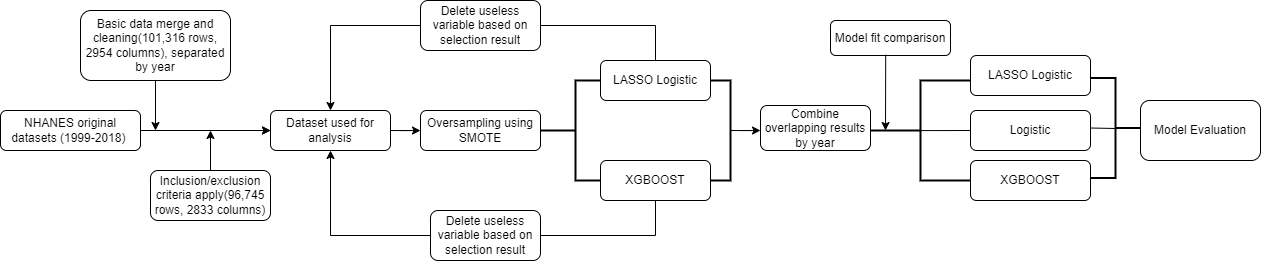

The diagram above was exported from draw.io. Its source (the exported page's mxGraphModel, read from the mxfile embedded in the PNG):
<mxGraphModel dx="905" dy="1601" grid="1" gridSize="10" guides="1" tooltips="1" connect="1" arrows="1" fold="1" page="1" pageScale="1" pageWidth="827" pageHeight="1169" math="0" shadow="0">
  <root>
    <mxCell id="WIyWlLk6GJQsqaUBKTNV-0" />
    <mxCell id="WIyWlLk6GJQsqaUBKTNV-1" parent="WIyWlLk6GJQsqaUBKTNV-0" />
    <mxCell id="XHGAcSni-Kbprlse5u6Y-3" value="" style="edgeStyle=orthogonalEdgeStyle;rounded=0;orthogonalLoop=1;jettySize=auto;html=1;entryX=0;entryY=0.5;entryDx=0;entryDy=0;" parent="WIyWlLk6GJQsqaUBKTNV-1" source="WIyWlLk6GJQsqaUBKTNV-3" target="XHGAcSni-Kbprlse5u6Y-14" edge="1">
      <mxGeometry relative="1" as="geometry">
        <mxPoint x="340" y="100" as="targetPoint" />
        <Array as="points" />
      </mxGeometry>
    </mxCell>
    <mxCell id="XHGAcSni-Kbprlse5u6Y-55" value="" style="edgeStyle=orthogonalEdgeStyle;rounded=0;orthogonalLoop=1;jettySize=auto;html=1;" parent="WIyWlLk6GJQsqaUBKTNV-1" source="WIyWlLk6GJQsqaUBKTNV-3" target="XHGAcSni-Kbprlse5u6Y-14" edge="1">
      <mxGeometry relative="1" as="geometry" />
    </mxCell>
    <mxCell id="WIyWlLk6GJQsqaUBKTNV-3" value="NHANES original datasets (1999-2018)&amp;nbsp;" style="rounded=1;whiteSpace=wrap;html=1;fontSize=12;glass=0;strokeWidth=1;shadow=0;" parent="WIyWlLk6GJQsqaUBKTNV-1" vertex="1">
      <mxGeometry x="40" y="80" width="140" height="40" as="geometry" />
    </mxCell>
    <mxCell id="XHGAcSni-Kbprlse5u6Y-11" value="" style="edgeStyle=orthogonalEdgeStyle;rounded=0;orthogonalLoop=1;jettySize=auto;html=1;" parent="WIyWlLk6GJQsqaUBKTNV-1" source="XHGAcSni-Kbprlse5u6Y-9" edge="1">
      <mxGeometry relative="1" as="geometry">
        <mxPoint x="195" y="100" as="targetPoint" />
      </mxGeometry>
    </mxCell>
    <mxCell id="XHGAcSni-Kbprlse5u6Y-9" value="Basic data merge and cleaning(101,316 rows, 2954 columns), separated by year" style="rounded=1;whiteSpace=wrap;html=1;" parent="WIyWlLk6GJQsqaUBKTNV-1" vertex="1">
      <mxGeometry x="120" y="-20" width="150" height="70" as="geometry" />
    </mxCell>
    <mxCell id="XHGAcSni-Kbprlse5u6Y-20" value="" style="edgeStyle=orthogonalEdgeStyle;rounded=0;orthogonalLoop=1;jettySize=auto;html=1;" parent="WIyWlLk6GJQsqaUBKTNV-1" source="XHGAcSni-Kbprlse5u6Y-14" target="XHGAcSni-Kbprlse5u6Y-19" edge="1">
      <mxGeometry relative="1" as="geometry" />
    </mxCell>
    <mxCell id="XHGAcSni-Kbprlse5u6Y-14" value="Dataset used for analysis" style="rounded=1;whiteSpace=wrap;html=1;fontSize=12;glass=0;strokeWidth=1;shadow=0;" parent="WIyWlLk6GJQsqaUBKTNV-1" vertex="1">
      <mxGeometry x="310" y="80" width="120" height="40" as="geometry" />
    </mxCell>
    <mxCell id="XHGAcSni-Kbprlse5u6Y-19" value="Oversampling using SMOTE" style="rounded=1;whiteSpace=wrap;html=1;fontSize=12;glass=0;strokeWidth=1;shadow=0;" parent="WIyWlLk6GJQsqaUBKTNV-1" vertex="1">
      <mxGeometry x="460" y="80" width="120" height="40" as="geometry" />
    </mxCell>
    <mxCell id="XHGAcSni-Kbprlse5u6Y-21" value="Inclusion/exclusion criteria apply(96,745 rows, 2833 columns)" style="rounded=1;whiteSpace=wrap;html=1;" parent="WIyWlLk6GJQsqaUBKTNV-1" vertex="1">
      <mxGeometry x="190" y="140" width="120" height="50" as="geometry" />
    </mxCell>
    <mxCell id="XHGAcSni-Kbprlse5u6Y-29" value="" style="strokeWidth=2;html=1;shape=mxgraph.flowchart.annotation_2;align=left;labelPosition=right;pointerEvents=1;" parent="WIyWlLk6GJQsqaUBKTNV-1" vertex="1">
      <mxGeometry x="580" y="50" width="70" height="100" as="geometry" />
    </mxCell>
    <mxCell id="XHGAcSni-Kbprlse5u6Y-31" value="LASSO Logistic" style="rounded=1;whiteSpace=wrap;html=1;" parent="WIyWlLk6GJQsqaUBKTNV-1" vertex="1">
      <mxGeometry x="640" y="30" width="110" height="40" as="geometry" />
    </mxCell>
    <mxCell id="XHGAcSni-Kbprlse5u6Y-32" value="XGBOOST" style="rounded=1;whiteSpace=wrap;html=1;" parent="WIyWlLk6GJQsqaUBKTNV-1" vertex="1">
      <mxGeometry x="640" y="130" width="110" height="40" as="geometry" />
    </mxCell>
    <mxCell id="XHGAcSni-Kbprlse5u6Y-35" value="" style="edgeStyle=orthogonalEdgeStyle;rounded=0;orthogonalLoop=1;jettySize=auto;html=1;" parent="WIyWlLk6GJQsqaUBKTNV-1" source="XHGAcSni-Kbprlse5u6Y-33" edge="1">
      <mxGeometry relative="1" as="geometry">
        <mxPoint x="800" y="100" as="targetPoint" />
      </mxGeometry>
    </mxCell>
    <mxCell id="XHGAcSni-Kbprlse5u6Y-33" value="" style="strokeWidth=2;html=1;shape=mxgraph.flowchart.annotation_1;align=left;pointerEvents=1;rotation=-180;" parent="WIyWlLk6GJQsqaUBKTNV-1" vertex="1">
      <mxGeometry x="750" y="50" width="20" height="100" as="geometry" />
    </mxCell>
    <mxCell id="XHGAcSni-Kbprlse5u6Y-36" value="Combine overlapping results by year" style="rounded=1;whiteSpace=wrap;html=1;" parent="WIyWlLk6GJQsqaUBKTNV-1" vertex="1">
      <mxGeometry x="800" y="75" width="110" height="45" as="geometry" />
    </mxCell>
    <mxCell id="XHGAcSni-Kbprlse5u6Y-39" value="Delete useless variable based on selection result" style="rounded=1;whiteSpace=wrap;html=1;" parent="WIyWlLk6GJQsqaUBKTNV-1" vertex="1">
      <mxGeometry x="460" y="-30" width="120" height="50" as="geometry" />
    </mxCell>
    <mxCell id="XHGAcSni-Kbprlse5u6Y-42" value="Delete useless variable based on selection result" style="rounded=1;whiteSpace=wrap;html=1;" parent="WIyWlLk6GJQsqaUBKTNV-1" vertex="1">
      <mxGeometry x="470" y="180" width="110" height="50" as="geometry" />
    </mxCell>
    <mxCell id="XHGAcSni-Kbprlse5u6Y-49" value="" style="endArrow=none;html=1;rounded=0;exitX=1;exitY=0.5;exitDx=0;exitDy=0;entryX=0.5;entryY=0;entryDx=0;entryDy=0;" parent="WIyWlLk6GJQsqaUBKTNV-1" source="XHGAcSni-Kbprlse5u6Y-39" target="XHGAcSni-Kbprlse5u6Y-31" edge="1">
      <mxGeometry width="50" height="50" relative="1" as="geometry">
        <mxPoint x="440" y="130" as="sourcePoint" />
        <mxPoint x="490" y="80" as="targetPoint" />
        <Array as="points">
          <mxPoint x="695" y="-5" />
        </Array>
      </mxGeometry>
    </mxCell>
    <mxCell id="XHGAcSni-Kbprlse5u6Y-51" value="" style="endArrow=classic;html=1;rounded=0;exitX=0;exitY=0.5;exitDx=0;exitDy=0;entryX=0.5;entryY=0;entryDx=0;entryDy=0;" parent="WIyWlLk6GJQsqaUBKTNV-1" source="XHGAcSni-Kbprlse5u6Y-39" target="XHGAcSni-Kbprlse5u6Y-14" edge="1">
      <mxGeometry width="50" height="50" relative="1" as="geometry">
        <mxPoint x="364" as="sourcePoint" />
        <mxPoint x="414" y="-50" as="targetPoint" />
        <Array as="points">
          <mxPoint x="370" y="-5" />
        </Array>
      </mxGeometry>
    </mxCell>
    <mxCell id="XHGAcSni-Kbprlse5u6Y-52" value="" style="endArrow=classic;html=1;rounded=0;exitX=0;exitY=0.5;exitDx=0;exitDy=0;entryX=0.5;entryY=1;entryDx=0;entryDy=0;" parent="WIyWlLk6GJQsqaUBKTNV-1" source="XHGAcSni-Kbprlse5u6Y-42" target="XHGAcSni-Kbprlse5u6Y-14" edge="1">
      <mxGeometry width="50" height="50" relative="1" as="geometry">
        <mxPoint x="440" y="130" as="sourcePoint" />
        <mxPoint x="490" y="80" as="targetPoint" />
        <Array as="points">
          <mxPoint x="370" y="205" />
        </Array>
      </mxGeometry>
    </mxCell>
    <mxCell id="XHGAcSni-Kbprlse5u6Y-53" value="" style="endArrow=none;html=1;rounded=0;exitX=1;exitY=0.5;exitDx=0;exitDy=0;entryX=0.5;entryY=1;entryDx=0;entryDy=0;" parent="WIyWlLk6GJQsqaUBKTNV-1" source="XHGAcSni-Kbprlse5u6Y-42" target="XHGAcSni-Kbprlse5u6Y-32" edge="1">
      <mxGeometry width="50" height="50" relative="1" as="geometry">
        <mxPoint x="440" y="130" as="sourcePoint" />
        <mxPoint x="490" y="80" as="targetPoint" />
        <Array as="points">
          <mxPoint x="695" y="205" />
        </Array>
      </mxGeometry>
    </mxCell>
    <mxCell id="XHGAcSni-Kbprlse5u6Y-54" value="" style="endArrow=classic;html=1;rounded=0;exitX=0.5;exitY=0;exitDx=0;exitDy=0;" parent="WIyWlLk6GJQsqaUBKTNV-1" source="XHGAcSni-Kbprlse5u6Y-21" edge="1">
      <mxGeometry width="50" height="50" relative="1" as="geometry">
        <mxPoint x="440" y="130" as="sourcePoint" />
        <mxPoint x="250" y="100" as="targetPoint" />
      </mxGeometry>
    </mxCell>
    <mxCell id="XHGAcSni-Kbprlse5u6Y-56" value="" style="strokeWidth=2;html=1;shape=mxgraph.flowchart.annotation_2;align=left;labelPosition=right;pointerEvents=1;" parent="WIyWlLk6GJQsqaUBKTNV-1" vertex="1">
      <mxGeometry x="910" y="50" width="100" height="100" as="geometry" />
    </mxCell>
    <mxCell id="XHGAcSni-Kbprlse5u6Y-57" value="LASSO Logistic" style="rounded=1;whiteSpace=wrap;html=1;" parent="WIyWlLk6GJQsqaUBKTNV-1" vertex="1">
      <mxGeometry x="1010" y="25" width="120" height="40" as="geometry" />
    </mxCell>
    <mxCell id="XHGAcSni-Kbprlse5u6Y-59" value="Logistic" style="rounded=1;whiteSpace=wrap;html=1;" parent="WIyWlLk6GJQsqaUBKTNV-1" vertex="1">
      <mxGeometry x="1010" y="80" width="120" height="40" as="geometry" />
    </mxCell>
    <mxCell id="XHGAcSni-Kbprlse5u6Y-60" value="XGBOOST" style="rounded=1;whiteSpace=wrap;html=1;" parent="WIyWlLk6GJQsqaUBKTNV-1" vertex="1">
      <mxGeometry x="1010" y="130" width="120" height="40" as="geometry" />
    </mxCell>
    <mxCell id="XHGAcSni-Kbprlse5u6Y-61" value="" style="strokeWidth=2;html=1;shape=mxgraph.flowchart.annotation_2;align=left;labelPosition=right;pointerEvents=1;direction=west;" parent="WIyWlLk6GJQsqaUBKTNV-1" vertex="1">
      <mxGeometry x="1130" y="47.5" width="50" height="100" as="geometry" />
    </mxCell>
    <mxCell id="XHGAcSni-Kbprlse5u6Y-63" value="" style="endArrow=none;html=1;rounded=0;exitX=0;exitY=0.5;exitDx=0;exitDy=0;entryX=0.483;entryY=0.501;entryDx=0;entryDy=0;entryPerimeter=0;" parent="WIyWlLk6GJQsqaUBKTNV-1" source="XHGAcSni-Kbprlse5u6Y-59" target="XHGAcSni-Kbprlse5u6Y-56" edge="1">
      <mxGeometry width="50" height="50" relative="1" as="geometry">
        <mxPoint x="930" y="130" as="sourcePoint" />
        <mxPoint x="990" y="100" as="targetPoint" />
      </mxGeometry>
    </mxCell>
    <mxCell id="XHGAcSni-Kbprlse5u6Y-67" value="" style="endArrow=none;html=1;rounded=0;exitX=1;exitY=0.5;exitDx=0;exitDy=0;exitPerimeter=0;" parent="WIyWlLk6GJQsqaUBKTNV-1" source="XHGAcSni-Kbprlse5u6Y-61" edge="1">
      <mxGeometry width="50" height="50" relative="1" as="geometry">
        <mxPoint x="1130" y="100" as="sourcePoint" />
        <mxPoint x="1155" y="98" as="targetPoint" />
      </mxGeometry>
    </mxCell>
    <mxCell id="XHGAcSni-Kbprlse5u6Y-69" value="Model fit comparison" style="rounded=1;whiteSpace=wrap;html=1;" parent="WIyWlLk6GJQsqaUBKTNV-1" vertex="1">
      <mxGeometry x="870" y="-10" width="120" height="35" as="geometry" />
    </mxCell>
    <mxCell id="XHGAcSni-Kbprlse5u6Y-70" value="" style="endArrow=classic;html=1;rounded=0;exitX=0.46;exitY=0.979;exitDx=0;exitDy=0;exitPerimeter=0;" parent="WIyWlLk6GJQsqaUBKTNV-1" source="XHGAcSni-Kbprlse5u6Y-69" edge="1">
      <mxGeometry width="50" height="50" relative="1" as="geometry">
        <mxPoint x="990" y="160" as="sourcePoint" />
        <mxPoint x="925" y="100" as="targetPoint" />
      </mxGeometry>
    </mxCell>
    <mxCell id="XHGAcSni-Kbprlse5u6Y-71" value="Model Evaluation" style="rounded=1;whiteSpace=wrap;html=1;" parent="WIyWlLk6GJQsqaUBKTNV-1" vertex="1">
      <mxGeometry x="1180" y="70" width="120" height="60" as="geometry" />
    </mxCell>
  </root>
</mxGraphModel>